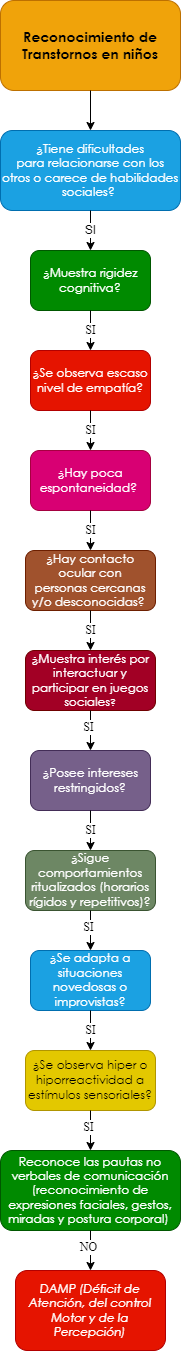

The diagram above was exported from draw.io. Its source (the exported page's mxGraphModel, read from the mxfile embedded in the PNG):
<mxGraphModel dx="661" dy="761" grid="1" gridSize="10" guides="1" tooltips="1" connect="1" arrows="1" fold="1" page="1" pageScale="1" pageWidth="10000" pageHeight="10000" math="0" shadow="0">
  <root>
    <mxCell id="0" />
    <mxCell id="1" parent="0" />
    <mxCell id="eSyxj0o0_MKRUbqtamEU-1" value="&lt;span style=&quot;font-family: &amp;quot;Century Gothic&amp;quot;, sans-serif;&quot;&gt;&lt;font style=&quot;font-size: 14px;&quot;&gt;&lt;b style=&quot;&quot;&gt;Reconocimiento de Transtornos en niños&lt;/b&gt;&lt;/font&gt;&lt;/span&gt;" style="rounded=1;whiteSpace=wrap;html=1;fillColor=#f0a30a;strokeColor=#BD7000;fontColor=#000000;gradientColor=none;glass=0;sketch=0;shadow=0;" parent="1" vertex="1">
      <mxGeometry x="2850" y="40" width="180" height="90" as="geometry" />
    </mxCell>
    <mxCell id="eSyxj0o0_MKRUbqtamEU-2" value="" style="endArrow=classic;html=1;exitX=0.5;exitY=1;exitDx=0;exitDy=0;entryX=0.5;entryY=0;entryDx=0;entryDy=0;" parent="1" source="eSyxj0o0_MKRUbqtamEU-1" target="eSyxj0o0_MKRUbqtamEU-4" edge="1">
      <mxGeometry width="50" height="50" relative="1" as="geometry">
        <mxPoint x="2880" y="270" as="sourcePoint" />
        <mxPoint x="2860" y="220" as="targetPoint" />
      </mxGeometry>
    </mxCell>
    <mxCell id="eSyxj0o0_MKRUbqtamEU-4" value="&lt;div style=&quot;&quot;&gt;&lt;div style=&quot;&quot;&gt;&lt;p style=&quot;&quot; class=&quot;MsoNormal&quot;&gt;&lt;span style=&quot;line-height: 107%; font-family: &amp;quot;Century Gothic&amp;quot;, sans-serif;&quot;&gt;¿Tiene dificultades&lt;br/&gt;para relacionarse con los otros o carece de habilidades sociales?&amp;nbsp;&lt;/span&gt;&lt;/p&gt;&lt;/div&gt;&lt;/div&gt;" style="rounded=1;whiteSpace=wrap;html=1;shadow=0;glass=0;sketch=0;align=center;fillColor=#1ba1e2;fontColor=#ffffff;strokeColor=#006EAF;" parent="1" vertex="1">
      <mxGeometry x="2850" y="170" width="180" height="80" as="geometry" />
    </mxCell>
    <mxCell id="eSyxj0o0_MKRUbqtamEU-10" value="SI" style="endArrow=classic;html=1;fontFamily=Helvetica;fontSize=12;fontColor=#000000;exitX=0.5;exitY=1;exitDx=0;exitDy=0;entryX=0.5;entryY=0;entryDx=0;entryDy=0;" parent="1" source="eSyxj0o0_MKRUbqtamEU-4" target="eSyxj0o0_MKRUbqtamEU-12" edge="1">
      <mxGeometry width="50" height="50" relative="1" as="geometry">
        <mxPoint x="2920" y="360" as="sourcePoint" />
        <mxPoint x="2860" y="350" as="targetPoint" />
      </mxGeometry>
    </mxCell>
    <mxCell id="eSyxj0o0_MKRUbqtamEU-12" value="&lt;p class=&quot;MsoNormal&quot;&gt;&lt;span style=&quot;line-height: 107%; font-family: &amp;quot;Century Gothic&amp;quot;, sans-serif;&quot;&gt;&lt;font style=&quot;font-size: 12px;&quot;&gt;¿Muestra rigidez&lt;br/&gt;cognitiva?&lt;/font&gt;&lt;span style=&quot;font-size: 12pt;&quot;&gt;&lt;/span&gt;&lt;/span&gt;&lt;/p&gt;" style="rounded=1;whiteSpace=wrap;html=1;shadow=0;glass=0;sketch=0;fontFamily=Helvetica;fontSize=12;fontColor=#ffffff;fillColor=#008a00;strokeColor=#005700;" parent="1" vertex="1">
      <mxGeometry x="2880" y="290" width="120" height="60" as="geometry" />
    </mxCell>
    <mxCell id="eSyxj0o0_MKRUbqtamEU-13" value="&lt;p class=&quot;MsoNormal&quot;&gt;&lt;span style=&quot;line-height: 107%; font-family: &amp;quot;Century Gothic&amp;quot;, sans-serif;&quot;&gt;&lt;font style=&quot;font-size: 12px;&quot;&gt;¿Hay contacto ocular con&lt;br/&gt;personas cercanas y/o desconocidas?&lt;/font&gt;&lt;/span&gt;&lt;span style=&quot;font-size:12.0pt;line-height:107%;font-family:&lt;br/&gt;&amp;quot;Century Gothic&amp;quot;,sans-serif;mso-bidi-font-family:Arial&quot;&gt;&amp;nbsp;&lt;/span&gt;&lt;/p&gt;" style="rounded=1;whiteSpace=wrap;html=1;shadow=0;glass=0;sketch=0;fontFamily=Helvetica;fontSize=12;fontColor=#ffffff;fillColor=#a0522d;strokeColor=#6D1F00;" parent="1" vertex="1">
      <mxGeometry x="2875" y="590" width="130" height="60" as="geometry" />
    </mxCell>
    <mxCell id="eSyxj0o0_MKRUbqtamEU-15" value="SI" style="endArrow=classic;html=1;fontFamily=Times New Roman;fontSize=12;fontColor=#000000;exitX=0.5;exitY=1;exitDx=0;exitDy=0;entryX=0.5;entryY=0;entryDx=0;entryDy=0;" parent="1" source="eSyxj0o0_MKRUbqtamEU-12" target="eSyxj0o0_MKRUbqtamEU-17" edge="1">
      <mxGeometry width="50" height="50" relative="1" as="geometry">
        <mxPoint x="3010" y="450" as="sourcePoint" />
        <mxPoint x="2870" y="450" as="targetPoint" />
      </mxGeometry>
    </mxCell>
    <mxCell id="eSyxj0o0_MKRUbqtamEU-17" value="&lt;span style=&quot;line-height: 107%; font-family: &amp;quot;Century Gothic&amp;quot;, sans-serif;&quot;&gt;&lt;font style=&quot;font-size: 12px;&quot;&gt;¿Se observa escaso&lt;br/&gt;nivel de empatía?&lt;/font&gt;&lt;/span&gt;" style="rounded=1;whiteSpace=wrap;html=1;shadow=0;glass=0;sketch=0;fontFamily=Times New Roman;fontSize=12;fontColor=#ffffff;fillColor=#e51400;strokeColor=#B20000;" parent="1" vertex="1">
      <mxGeometry x="2880" y="390" width="120" height="60" as="geometry" />
    </mxCell>
    <mxCell id="eSyxj0o0_MKRUbqtamEU-20" value="SI" style="endArrow=classic;html=1;fontFamily=Times New Roman;fontSize=12;fontColor=#000000;exitX=0.5;exitY=1;exitDx=0;exitDy=0;entryX=0.5;entryY=0;entryDx=0;entryDy=0;" parent="1" source="eSyxj0o0_MKRUbqtamEU-17" target="eSyxj0o0_MKRUbqtamEU-22" edge="1">
      <mxGeometry width="50" height="50" relative="1" as="geometry">
        <mxPoint x="2940" y="450" as="sourcePoint" />
        <mxPoint x="2870" y="550" as="targetPoint" />
      </mxGeometry>
    </mxCell>
    <mxCell id="eSyxj0o0_MKRUbqtamEU-22" value="&lt;span style=&quot;line-height: 107%; font-family: &amp;quot;Century Gothic&amp;quot;, sans-serif;&quot;&gt;&lt;font style=&quot;font-size: 12px;&quot;&gt;¿Hay poca&lt;br/&gt;espontaneidad?&amp;nbsp;&lt;/font&gt;&lt;/span&gt;" style="rounded=1;whiteSpace=wrap;html=1;shadow=0;glass=0;sketch=0;fontFamily=Times New Roman;fontSize=12;fontColor=#ffffff;fillColor=#d80073;strokeColor=#A50040;" parent="1" vertex="1">
      <mxGeometry x="2880" y="490" width="120" height="60" as="geometry" />
    </mxCell>
    <mxCell id="eSyxj0o0_MKRUbqtamEU-28" value="SI" style="endArrow=classic;html=1;fontFamily=Times New Roman;fontSize=12;fontColor=#000000;exitX=0.5;exitY=1;exitDx=0;exitDy=0;entryX=0.5;entryY=0;entryDx=0;entryDy=0;" parent="1" source="eSyxj0o0_MKRUbqtamEU-22" target="eSyxj0o0_MKRUbqtamEU-13" edge="1">
      <mxGeometry width="50" height="50" relative="1" as="geometry">
        <mxPoint x="2940" y="550" as="sourcePoint" />
        <mxPoint x="2940" y="590" as="targetPoint" />
      </mxGeometry>
    </mxCell>
    <mxCell id="eSyxj0o0_MKRUbqtamEU-153" value="&lt;span style=&quot;line-height: 107%; font-family: &amp;quot;Century Gothic&amp;quot;, sans-serif;&quot;&gt;&lt;font style=&quot;font-size: 12px;&quot;&gt;¿&lt;/font&gt;&lt;/span&gt;&lt;span style=&quot;line-height: 107%; font-family: &amp;quot;Century Gothic&amp;quot;, sans-serif;&quot;&gt;Muestra interés por&lt;br/&gt;interactuar y participar en juegos sociales&lt;font size=&quot;1&quot;&gt;?&lt;/font&gt;&lt;/span&gt;" style="rounded=1;whiteSpace=wrap;html=1;shadow=0;glass=0;sketch=0;fontFamily=Times New Roman;fontSize=12;fontColor=#ffffff;fillColor=#a20025;strokeColor=#6F0000;" parent="1" vertex="1">
      <mxGeometry x="2875" y="690" width="130" height="60" as="geometry" />
    </mxCell>
    <mxCell id="eSyxj0o0_MKRUbqtamEU-155" value="SI" style="endArrow=classic;html=1;fontFamily=Times New Roman;fontSize=12;fontColor=#000000;entryX=0.5;entryY=0;entryDx=0;entryDy=0;exitX=0.5;exitY=1;exitDx=0;exitDy=0;" parent="1" source="eSyxj0o0_MKRUbqtamEU-13" target="eSyxj0o0_MKRUbqtamEU-153" edge="1">
      <mxGeometry width="50" height="50" relative="1" as="geometry">
        <mxPoint x="2975" y="670" as="sourcePoint" />
        <mxPoint x="2890" y="940" as="targetPoint" />
      </mxGeometry>
    </mxCell>
    <mxCell id="eSyxj0o0_MKRUbqtamEU-156" value="&lt;p class=&quot;MsoNormal&quot;&gt;&lt;span style=&quot;line-height: 107%; font-family: &amp;quot;Century Gothic&amp;quot;, sans-serif;&quot;&gt;&lt;font style=&quot;font-size: 12px;&quot;&gt;¿Posee intereses&lt;br&gt;restringidos?&lt;/font&gt;&lt;span style=&quot;font-size: 12pt;&quot;&gt;&lt;/span&gt;&lt;/span&gt;&lt;/p&gt;" style="rounded=1;whiteSpace=wrap;html=1;shadow=0;glass=0;sketch=0;fontFamily=Times New Roman;fontSize=12;fontColor=#ffffff;fillColor=#76608a;strokeColor=#432D57;" parent="1" vertex="1">
      <mxGeometry x="2880" y="790" width="120" height="60" as="geometry" />
    </mxCell>
    <mxCell id="eSyxj0o0_MKRUbqtamEU-158" value="" style="endArrow=classic;html=1;fontFamily=Times New Roman;fontSize=12;fontColor=#000000;exitX=0.5;exitY=1;exitDx=0;exitDy=0;entryX=0.5;entryY=0;entryDx=0;entryDy=0;" parent="1" source="eSyxj0o0_MKRUbqtamEU-153" target="eSyxj0o0_MKRUbqtamEU-156" edge="1">
      <mxGeometry width="50" height="50" relative="1" as="geometry">
        <mxPoint x="2940" y="870" as="sourcePoint" />
        <mxPoint x="2990" y="820" as="targetPoint" />
      </mxGeometry>
    </mxCell>
    <mxCell id="eSyxj0o0_MKRUbqtamEU-159" value="SI" style="edgeLabel;html=1;align=center;verticalAlign=middle;resizable=0;points=[];fontSize=12;fontFamily=Times New Roman;fontColor=#000000;" parent="eSyxj0o0_MKRUbqtamEU-158" vertex="1" connectable="0">
      <mxGeometry x="-0.2062" y="-3" relative="1" as="geometry">
        <mxPoint as="offset" />
      </mxGeometry>
    </mxCell>
    <mxCell id="eSyxj0o0_MKRUbqtamEU-160" value="&lt;p class=&quot;MsoNormal&quot;&gt;&lt;span style=&quot;line-height: 107%; font-family: &amp;quot;Century Gothic&amp;quot;, sans-serif;&quot;&gt;&lt;font style=&quot;font-size: 12px;&quot;&gt;¿Sigue&lt;/font&gt;&lt;/span&gt;&lt;span&gt; &lt;/span&gt;&lt;span style=&quot;line-height: 107%; font-family: &amp;quot;Century Gothic&amp;quot;, sans-serif;&quot;&gt;&lt;font style=&quot;font-size: 12px;&quot;&gt;comportamientos&lt;br&gt;ritualizados (horarios rígidos y repetitivos)?&lt;/font&gt;&lt;span style=&quot;font-size: 12pt;&quot;&gt;&lt;/span&gt;&lt;/span&gt;&lt;/p&gt;" style="rounded=1;whiteSpace=wrap;html=1;shadow=0;glass=0;sketch=0;fontFamily=Times New Roman;fontSize=12;fontColor=#ffffff;fillColor=#6d8764;strokeColor=#3A5431;" parent="1" vertex="1">
      <mxGeometry x="2875" y="890" width="130" height="60" as="geometry" />
    </mxCell>
    <mxCell id="eSyxj0o0_MKRUbqtamEU-162" value="SI" style="endArrow=classic;html=1;fontFamily=Times New Roman;fontSize=12;fontColor=#000000;entryX=0.5;entryY=0;entryDx=0;entryDy=0;exitX=0.5;exitY=1;exitDx=0;exitDy=0;" parent="1" source="eSyxj0o0_MKRUbqtamEU-156" target="eSyxj0o0_MKRUbqtamEU-160" edge="1">
      <mxGeometry width="50" height="50" relative="1" as="geometry">
        <mxPoint x="2975" y="940" as="sourcePoint" />
        <mxPoint x="2890" y="1210" as="targetPoint" />
      </mxGeometry>
    </mxCell>
    <mxCell id="eSyxj0o0_MKRUbqtamEU-163" value="&lt;p class=&quot;MsoNormal&quot;&gt;&lt;span style=&quot;line-height: 107%; font-family: &amp;quot;Century Gothic&amp;quot;, sans-serif;&quot;&gt;&lt;font style=&quot;font-size: 12px;&quot;&gt;&lt;span style=&quot;background-color: initial;&quot;&gt;¿Se adapta a situaciones&lt;br&gt;novedosas o improvistas&lt;/span&gt;?&lt;/font&gt;&lt;span style=&quot;font-size: 12pt;&quot;&gt;&lt;/span&gt;&lt;/span&gt;&lt;/p&gt;" style="rounded=1;whiteSpace=wrap;html=1;shadow=0;glass=0;sketch=0;fontFamily=Times New Roman;fontSize=12;fontColor=#ffffff;fillColor=#1ba1e2;strokeColor=#006EAF;" parent="1" vertex="1">
      <mxGeometry x="2880" y="990" width="120" height="60" as="geometry" />
    </mxCell>
    <mxCell id="eSyxj0o0_MKRUbqtamEU-165" value="" style="endArrow=classic;html=1;fontFamily=Times New Roman;fontSize=12;fontColor=#000000;exitX=0.5;exitY=1;exitDx=0;exitDy=0;entryX=0.5;entryY=0;entryDx=0;entryDy=0;" parent="1" source="eSyxj0o0_MKRUbqtamEU-160" target="eSyxj0o0_MKRUbqtamEU-163" edge="1">
      <mxGeometry width="50" height="50" relative="1" as="geometry">
        <mxPoint x="2880" y="1080" as="sourcePoint" />
        <mxPoint x="2985" y="1090" as="targetPoint" />
      </mxGeometry>
    </mxCell>
    <mxCell id="eSyxj0o0_MKRUbqtamEU-166" value="SI" style="edgeLabel;html=1;align=center;verticalAlign=middle;resizable=0;points=[];fontSize=12;fontFamily=Times New Roman;fontColor=#000000;" parent="eSyxj0o0_MKRUbqtamEU-165" vertex="1" connectable="0">
      <mxGeometry x="-0.2062" y="-3" relative="1" as="geometry">
        <mxPoint as="offset" />
      </mxGeometry>
    </mxCell>
    <mxCell id="eSyxj0o0_MKRUbqtamEU-167" value="&lt;p class=&quot;MsoNormal&quot;&gt;&lt;span style=&quot;line-height: 107%; font-family: &amp;quot;Century Gothic&amp;quot;, sans-serif;&quot;&gt;&lt;font style=&quot;font-size: 12px;&quot;&gt;&lt;span style=&quot;background-color: initial;&quot;&gt;¿Se observa hiper o&lt;br/&gt;hiporreactividad a estímulos sensoriales?&lt;/span&gt;&lt;/font&gt;&lt;span style=&quot;font-size: 12pt;&quot;&gt;&lt;/span&gt;&lt;/span&gt;&lt;/p&gt;" style="rounded=1;whiteSpace=wrap;html=1;shadow=0;glass=0;sketch=0;fontFamily=Times New Roman;fontSize=12;fontColor=#000000;fillColor=#e3c800;strokeColor=#B09500;" parent="1" vertex="1">
      <mxGeometry x="2875" y="1090" width="130" height="60" as="geometry" />
    </mxCell>
    <mxCell id="eSyxj0o0_MKRUbqtamEU-169" value="SI" style="endArrow=classic;html=1;fontFamily=Times New Roman;fontSize=12;fontColor=#000000;entryX=0.5;entryY=0;entryDx=0;entryDy=0;exitX=0.5;exitY=1;exitDx=0;exitDy=0;" parent="1" source="eSyxj0o0_MKRUbqtamEU-163" target="eSyxj0o0_MKRUbqtamEU-167" edge="1">
      <mxGeometry width="50" height="50" relative="1" as="geometry">
        <mxPoint x="2975" y="1210" as="sourcePoint" />
        <mxPoint x="2890" y="1480" as="targetPoint" />
      </mxGeometry>
    </mxCell>
    <mxCell id="eSyxj0o0_MKRUbqtamEU-171" value="" style="endArrow=classic;html=1;fontFamily=Times New Roman;fontSize=12;fontColor=#000000;exitX=0.5;exitY=1;exitDx=0;exitDy=0;entryX=0.5;entryY=0;entryDx=0;entryDy=0;" parent="1" source="eSyxj0o0_MKRUbqtamEU-167" target="eSyxj0o0_MKRUbqtamEU-173" edge="1">
      <mxGeometry width="50" height="50" relative="1" as="geometry">
        <mxPoint x="2880" y="1350" as="sourcePoint" />
        <mxPoint x="2975" y="1420" as="targetPoint" />
      </mxGeometry>
    </mxCell>
    <mxCell id="eSyxj0o0_MKRUbqtamEU-172" value="SI" style="edgeLabel;html=1;align=center;verticalAlign=middle;resizable=0;points=[];fontSize=12;fontFamily=Times New Roman;fontColor=#000000;" parent="eSyxj0o0_MKRUbqtamEU-171" vertex="1" connectable="0">
      <mxGeometry x="-0.2062" y="-3" relative="1" as="geometry">
        <mxPoint as="offset" />
      </mxGeometry>
    </mxCell>
    <mxCell id="eSyxj0o0_MKRUbqtamEU-173" value="&lt;p class=&quot;MsoNormal&quot;&gt;&lt;span style=&quot;line-height: 107%; font-family: &amp;quot;Century Gothic&amp;quot;, sans-serif;&quot;&gt;Reconoce las pautas no&lt;br/&gt;verbales de comunicación (reconocimiento de expresiones faciales, gestos,&lt;br/&gt;miradas y postura corporal)&amp;nbsp;&lt;/span&gt;&lt;/p&gt;" style="rounded=1;whiteSpace=wrap;html=1;shadow=0;glass=0;sketch=0;fontFamily=Times New Roman;fontSize=12;fontColor=#ffffff;fillColor=#008a00;strokeColor=#005700;" parent="1" vertex="1">
      <mxGeometry x="2850" y="1190" width="180" height="80" as="geometry" />
    </mxCell>
    <mxCell id="eSyxj0o0_MKRUbqtamEU-175" value="" style="endArrow=classic;html=1;fontFamily=Times New Roman;fontSize=12;fontColor=#000000;exitX=0.5;exitY=1;exitDx=0;exitDy=0;entryX=0.5;entryY=0;entryDx=0;entryDy=0;" parent="1" source="eSyxj0o0_MKRUbqtamEU-173" target="eSyxj0o0_MKRUbqtamEU-177" edge="1">
      <mxGeometry width="50" height="50" relative="1" as="geometry">
        <mxPoint x="2950" y="1160" as="sourcePoint" />
        <mxPoint x="2940" y="1300" as="targetPoint" />
      </mxGeometry>
    </mxCell>
    <mxCell id="eSyxj0o0_MKRUbqtamEU-176" value="NO" style="edgeLabel;html=1;align=center;verticalAlign=middle;resizable=0;points=[];fontSize=12;fontFamily=Times New Roman;fontColor=#000000;" parent="eSyxj0o0_MKRUbqtamEU-175" vertex="1" connectable="0">
      <mxGeometry x="-0.2062" y="-3" relative="1" as="geometry">
        <mxPoint as="offset" />
      </mxGeometry>
    </mxCell>
    <mxCell id="eSyxj0o0_MKRUbqtamEU-177" value="&lt;p class=&quot;MsoNormal&quot;&gt;&lt;i style=&quot;font-family: &amp;quot;Century Gothic&amp;quot;, sans-serif;&quot;&gt;DAMP (Déficit de&lt;br&gt;Atención, del control Motor y de la Percepción)&lt;/i&gt;&lt;br&gt;&lt;/p&gt;" style="rounded=1;whiteSpace=wrap;html=1;shadow=0;glass=0;sketch=0;fontFamily=Times New Roman;fontSize=12;fontColor=#ffffff;fillColor=#e51400;strokeColor=#B20000;" parent="1" vertex="1">
      <mxGeometry x="2865" y="1310" width="150" height="80" as="geometry" />
    </mxCell>
  </root>
</mxGraphModel>